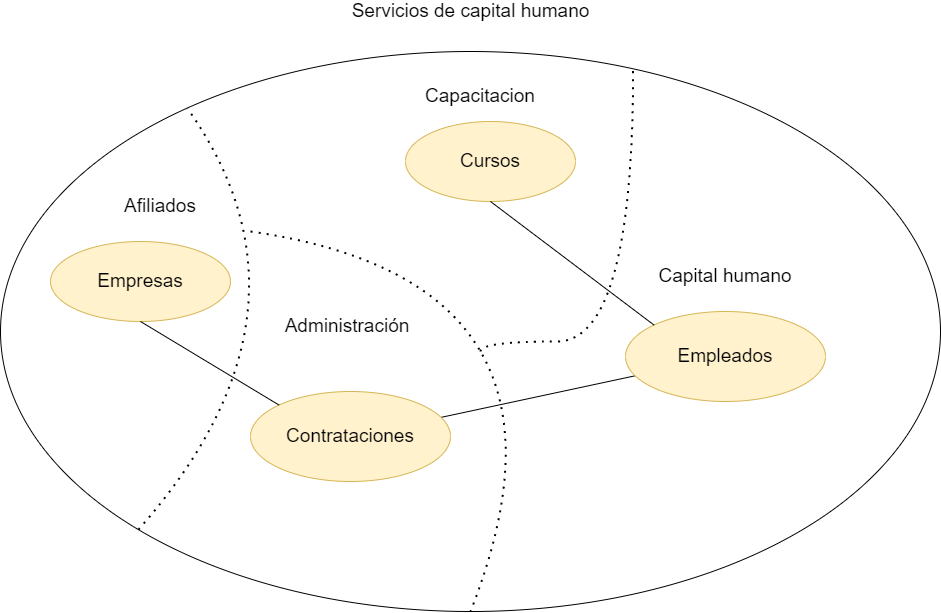

The diagram above was exported from draw.io. Its source (the exported page's mxGraphModel, read from the mxfile embedded in the PNG):
<mxGraphModel dx="1896" dy="1016" grid="1" gridSize="10" guides="1" tooltips="1" connect="1" arrows="1" fold="1" page="1" pageScale="1" pageWidth="827" pageHeight="1169" math="0" shadow="0">
  <root>
    <mxCell id="0" />
    <mxCell id="1" parent="0" />
    <mxCell id="P4iKU7c5WXxYlzkWIXql-1" value="" style="ellipse;whiteSpace=wrap;html=1;" parent="1" vertex="1">
      <mxGeometry x="414" y="200" width="940" height="560" as="geometry" />
    </mxCell>
    <mxCell id="P4iKU7c5WXxYlzkWIXql-2" value="&lt;font style=&quot;font-size: 19px&quot;&gt;Servicios de capital humano&lt;/font&gt;" style="text;html=1;align=center;verticalAlign=middle;resizable=0;points=[];autosize=1;strokeColor=none;fillColor=none;" parent="1" vertex="1">
      <mxGeometry x="759" y="150" width="250" height="20" as="geometry" />
    </mxCell>
    <mxCell id="P4iKU7c5WXxYlzkWIXql-4" value="" style="endArrow=none;dashed=1;html=1;dashPattern=1 3;strokeWidth=2;rounded=0;fontSize=19;curved=1;entryX=0.199;entryY=0.102;entryDx=0;entryDy=0;exitX=0;exitY=1;exitDx=0;exitDy=0;edgeStyle=orthogonalEdgeStyle;entryPerimeter=0;" parent="1" source="P4iKU7c5WXxYlzkWIXql-1" target="P4iKU7c5WXxYlzkWIXql-1" edge="1">
      <mxGeometry width="50" height="50" relative="1" as="geometry">
        <mxPoint x="984" y="420" as="sourcePoint" />
        <mxPoint x="1034" y="370" as="targetPoint" />
        <Array as="points">
          <mxPoint x="745" y="460" />
        </Array>
      </mxGeometry>
    </mxCell>
    <mxCell id="P4iKU7c5WXxYlzkWIXql-7" value="Empresas" style="ellipse;whiteSpace=wrap;html=1;fontSize=19;fillColor=#fff2cc;strokeColor=#d6b656;" parent="1" vertex="1">
      <mxGeometry x="464" y="390" width="180" height="80" as="geometry" />
    </mxCell>
    <mxCell id="P4iKU7c5WXxYlzkWIXql-8" value="" style="endArrow=none;dashed=1;html=1;dashPattern=1 3;strokeWidth=2;rounded=0;fontSize=19;curved=1;entryX=0.5;entryY=1;entryDx=0;entryDy=0;" parent="1" target="P4iKU7c5WXxYlzkWIXql-1" edge="1">
      <mxGeometry width="50" height="50" relative="1" as="geometry">
        <mxPoint x="664" y="380" as="sourcePoint" />
        <mxPoint x="1034" y="370" as="targetPoint" />
        <Array as="points">
          <mxPoint x="1014" y="430" />
        </Array>
      </mxGeometry>
    </mxCell>
    <mxCell id="P4iKU7c5WXxYlzkWIXql-36" style="rounded=0;orthogonalLoop=1;jettySize=auto;html=1;fontSize=19;endArrow=none;endFill=0;" parent="1" source="P4iKU7c5WXxYlzkWIXql-13" target="P4iKU7c5WXxYlzkWIXql-15" edge="1">
      <mxGeometry relative="1" as="geometry" />
    </mxCell>
    <mxCell id="P4iKU7c5WXxYlzkWIXql-13" value="Contrataciones" style="ellipse;whiteSpace=wrap;html=1;fontSize=19;fillColor=#fff2cc;strokeColor=#d6b656;" parent="1" vertex="1">
      <mxGeometry x="664" y="540" width="200" height="90" as="geometry" />
    </mxCell>
    <mxCell id="P4iKU7c5WXxYlzkWIXql-15" value="Empleados" style="ellipse;whiteSpace=wrap;html=1;fontSize=19;fillColor=#fff2cc;strokeColor=#d6b656;" parent="1" vertex="1">
      <mxGeometry x="1039" y="460" width="200" height="90" as="geometry" />
    </mxCell>
    <mxCell id="P4iKU7c5WXxYlzkWIXql-20" value="Cursos" style="ellipse;whiteSpace=wrap;html=1;fontSize=19;fillColor=#fff2cc;strokeColor=#d6b656;" parent="1" vertex="1">
      <mxGeometry x="819" y="270" width="170" height="80" as="geometry" />
    </mxCell>
    <mxCell id="P4iKU7c5WXxYlzkWIXql-22" value="Capacitacion" style="text;html=1;strokeColor=none;fillColor=none;align=center;verticalAlign=middle;whiteSpace=wrap;rounded=0;fontSize=19;" parent="1" vertex="1">
      <mxGeometry x="864" y="230" width="60" height="30" as="geometry" />
    </mxCell>
    <mxCell id="P4iKU7c5WXxYlzkWIXql-23" value="Afiliados" style="text;html=1;strokeColor=none;fillColor=none;align=center;verticalAlign=middle;whiteSpace=wrap;rounded=0;fontSize=19;" parent="1" vertex="1">
      <mxGeometry x="544" y="340" width="60" height="30" as="geometry" />
    </mxCell>
    <mxCell id="P4iKU7c5WXxYlzkWIXql-26" value="Capital humano" style="text;html=1;strokeColor=none;fillColor=none;align=center;verticalAlign=middle;whiteSpace=wrap;rounded=0;fontSize=19;" parent="1" vertex="1">
      <mxGeometry x="1044" y="410" width="190" height="30" as="geometry" />
    </mxCell>
    <mxCell id="P4iKU7c5WXxYlzkWIXql-27" value="Administración" style="text;html=1;strokeColor=none;fillColor=none;align=center;verticalAlign=middle;whiteSpace=wrap;rounded=0;fontSize=19;" parent="1" vertex="1">
      <mxGeometry x="658" y="460" width="206" height="30" as="geometry" />
    </mxCell>
    <mxCell id="P4iKU7c5WXxYlzkWIXql-33" value="" style="endArrow=none;html=1;rounded=0;fontSize=19;curved=1;entryX=0;entryY=0;entryDx=0;entryDy=0;exitX=0.5;exitY=1;exitDx=0;exitDy=0;" parent="1" source="P4iKU7c5WXxYlzkWIXql-7" target="P4iKU7c5WXxYlzkWIXql-13" edge="1">
      <mxGeometry width="50" height="50" relative="1" as="geometry">
        <mxPoint x="984" y="450" as="sourcePoint" />
        <mxPoint x="1034" y="400" as="targetPoint" />
      </mxGeometry>
    </mxCell>
    <mxCell id="P4iKU7c5WXxYlzkWIXql-35" value="" style="endArrow=none;html=1;rounded=0;fontSize=19;curved=1;exitX=0;exitY=0;exitDx=0;exitDy=0;entryX=0.5;entryY=1;entryDx=0;entryDy=0;" parent="1" source="P4iKU7c5WXxYlzkWIXql-15" target="P4iKU7c5WXxYlzkWIXql-20" edge="1">
      <mxGeometry width="50" height="50" relative="1" as="geometry">
        <mxPoint x="984" y="450" as="sourcePoint" />
        <mxPoint x="1034" y="400" as="targetPoint" />
      </mxGeometry>
    </mxCell>
    <mxCell id="P4iKU7c5WXxYlzkWIXql-38" value="" style="endArrow=none;dashed=1;html=1;dashPattern=1 3;strokeWidth=2;rounded=0;fontSize=19;entryX=0.673;entryY=0.032;entryDx=0;entryDy=0;entryPerimeter=0;edgeStyle=orthogonalEdgeStyle;curved=1;" parent="1" target="P4iKU7c5WXxYlzkWIXql-1" edge="1">
      <mxGeometry width="50" height="50" relative="1" as="geometry">
        <mxPoint x="894" y="500" as="sourcePoint" />
        <mxPoint x="1034" y="500" as="targetPoint" />
      </mxGeometry>
    </mxCell>
  </root>
</mxGraphModel>